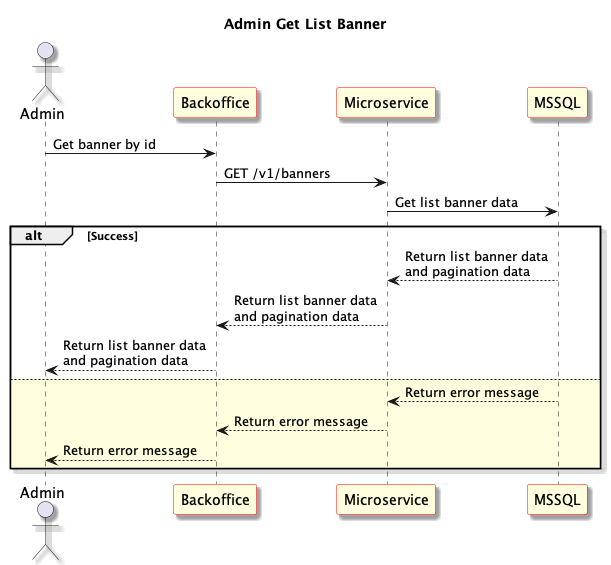

The diagram above was rendered by PlantUML. Its source (embedded in the PNG):
@startuml Admin Get List Banner
skinparam shadowing true
skinparam sequence {
	ParticipantBackgroundColor LightYellow
	ParticipantBorderColor red
}
Title: Admin Get List Banner
actor "Admin" as User1
participant "Backoffice" as Frontend
participant "Microservice" as Microservice
participant "MSSQL" as Database

User1 -> Frontend: Get banner by id

Frontend -> Microservice: GET /v1/banners

Microservice -> Database: Get list banner data

alt Success

Database --> Microservice: Return list banner data \nand pagination data

Microservice --> Frontend: Return list banner data \nand pagination data

Frontend --> User1: Return list banner data \nand pagination data

else #LightYellow

Database --> Microservice: Return error message

Microservice --> Frontend: Return error message

Frontend --> User1: Return error message

end

@enduml